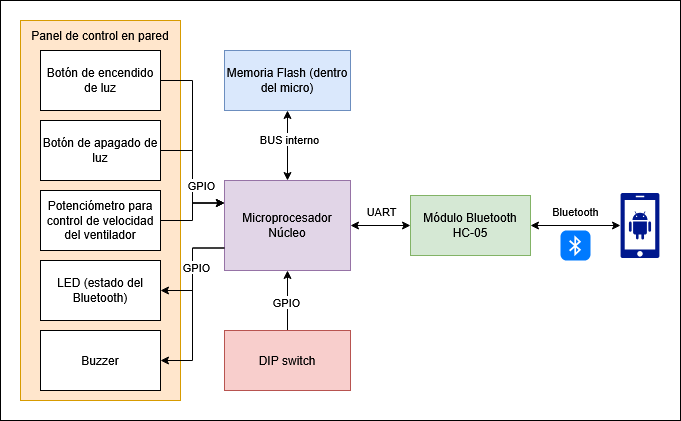

The diagram above was exported from draw.io. Its source (the exported page's mxGraphModel, read from the mxfile embedded in the PNG):
<mxGraphModel dx="1426" dy="799" grid="1" gridSize="10" guides="1" tooltips="1" connect="1" arrows="1" fold="1" page="1" pageScale="1" pageWidth="827" pageHeight="1169" math="0" shadow="0">
  <root>
    <mxCell id="0" />
    <mxCell id="1" parent="0" />
    <mxCell id="A_HFclWSyCH378RrS3Ug-28" value="" style="edgeStyle=orthogonalEdgeStyle;rounded=0;orthogonalLoop=1;jettySize=auto;html=1;startArrow=classic;startFill=1;" parent="1" source="A_HFclWSyCH378RrS3Ug-1" target="A_HFclWSyCH378RrS3Ug-5" edge="1">
      <mxGeometry relative="1" as="geometry" />
    </mxCell>
    <mxCell id="A_HFclWSyCH378RrS3Ug-29" value="UART" style="edgeLabel;html=1;align=center;verticalAlign=middle;resizable=0;points=[];" parent="A_HFclWSyCH378RrS3Ug-28" vertex="1" connectable="0">
      <mxGeometry x="0.0635" y="-1" relative="1" as="geometry">
        <mxPoint x="-2" y="-16" as="offset" />
      </mxGeometry>
    </mxCell>
    <mxCell id="A_HFclWSyCH378RrS3Ug-1" value="Microprocesador&lt;br&gt;Núcleo" style="rounded=0;whiteSpace=wrap;html=1;fillColor=#e1d5e7;strokeColor=#9673a6;" parent="1" vertex="1">
      <mxGeometry x="294" y="280" width="126" height="90" as="geometry" />
    </mxCell>
    <mxCell id="A_HFclWSyCH378RrS3Ug-6" value="" style="rounded=0;whiteSpace=wrap;html=1;fillColor=#ffe6cc;strokeColor=#d79b00;" parent="1" vertex="1">
      <mxGeometry x="90" y="120" width="160" height="380" as="geometry" />
    </mxCell>
    <mxCell id="A_HFclWSyCH378RrS3Ug-19" style="edgeStyle=orthogonalEdgeStyle;rounded=0;orthogonalLoop=1;jettySize=auto;html=1;entryX=0;entryY=0.25;entryDx=0;entryDy=0;" parent="1" source="A_HFclWSyCH378RrS3Ug-2" target="A_HFclWSyCH378RrS3Ug-1" edge="1">
      <mxGeometry relative="1" as="geometry" />
    </mxCell>
    <mxCell id="A_HFclWSyCH378RrS3Ug-2" value="Botón de&amp;nbsp;encendido de luz" style="rounded=0;whiteSpace=wrap;html=1;" parent="1" vertex="1">
      <mxGeometry x="110" y="150" width="120" height="60" as="geometry" />
    </mxCell>
    <mxCell id="A_HFclWSyCH378RrS3Ug-17" style="edgeStyle=orthogonalEdgeStyle;rounded=0;orthogonalLoop=1;jettySize=auto;html=1;entryX=0;entryY=0.25;entryDx=0;entryDy=0;" parent="1" source="A_HFclWSyCH378RrS3Ug-3" target="A_HFclWSyCH378RrS3Ug-1" edge="1">
      <mxGeometry relative="1" as="geometry" />
    </mxCell>
    <mxCell id="A_HFclWSyCH378RrS3Ug-3" value="Potenciómetro para control de velocidad del ventilador" style="rounded=0;whiteSpace=wrap;html=1;" parent="1" vertex="1">
      <mxGeometry x="110" y="290" width="120" height="60" as="geometry" />
    </mxCell>
    <mxCell id="A_HFclWSyCH378RrS3Ug-18" style="edgeStyle=orthogonalEdgeStyle;rounded=0;orthogonalLoop=1;jettySize=auto;html=1;entryX=0;entryY=0.25;entryDx=0;entryDy=0;" parent="1" source="A_HFclWSyCH378RrS3Ug-4" target="A_HFclWSyCH378RrS3Ug-1" edge="1">
      <mxGeometry relative="1" as="geometry" />
    </mxCell>
    <mxCell id="A_HFclWSyCH378RrS3Ug-22" value="GPIO" style="edgeLabel;html=1;align=center;verticalAlign=middle;resizable=0;points=[];" parent="A_HFclWSyCH378RrS3Ug-18" vertex="1" connectable="0">
      <mxGeometry x="0.1319" y="2" relative="1" as="geometry">
        <mxPoint x="6" as="offset" />
      </mxGeometry>
    </mxCell>
    <mxCell id="A_HFclWSyCH378RrS3Ug-4" value="Botón de&amp;nbsp;apagado de luz" style="rounded=0;whiteSpace=wrap;html=1;" parent="1" vertex="1">
      <mxGeometry x="110" y="220" width="120" height="60" as="geometry" />
    </mxCell>
    <mxCell id="A_HFclWSyCH378RrS3Ug-5" value="Módulo Bluetooth HC-05" style="rounded=0;whiteSpace=wrap;html=1;fillColor=#d5e8d4;strokeColor=#82b366;" parent="1" vertex="1">
      <mxGeometry x="480" y="295" width="120" height="60" as="geometry" />
    </mxCell>
    <mxCell id="A_HFclWSyCH378RrS3Ug-7" value="Panel de control en pared" style="text;html=1;whiteSpace=wrap;strokeColor=none;fillColor=none;align=center;verticalAlign=middle;rounded=0;" parent="1" vertex="1">
      <mxGeometry x="90" y="120" width="160" height="30" as="geometry" />
    </mxCell>
    <mxCell id="A_HFclWSyCH378RrS3Ug-21" style="edgeStyle=orthogonalEdgeStyle;rounded=0;orthogonalLoop=1;jettySize=auto;html=1;entryX=0;entryY=0.75;entryDx=0;entryDy=0;startArrow=classic;startFill=1;endArrow=none;endFill=0;" parent="1" source="A_HFclWSyCH378RrS3Ug-8" target="A_HFclWSyCH378RrS3Ug-1" edge="1">
      <mxGeometry relative="1" as="geometry" />
    </mxCell>
    <mxCell id="A_HFclWSyCH378RrS3Ug-8" value="Buzzer" style="rounded=0;whiteSpace=wrap;html=1;" parent="1" vertex="1">
      <mxGeometry x="110" y="430" width="120" height="60" as="geometry" />
    </mxCell>
    <mxCell id="A_HFclWSyCH378RrS3Ug-20" style="edgeStyle=orthogonalEdgeStyle;rounded=0;orthogonalLoop=1;jettySize=auto;html=1;entryX=0;entryY=0.75;entryDx=0;entryDy=0;startArrow=classic;startFill=1;endArrow=none;endFill=0;" parent="1" source="A_HFclWSyCH378RrS3Ug-9" target="A_HFclWSyCH378RrS3Ug-1" edge="1">
      <mxGeometry relative="1" as="geometry" />
    </mxCell>
    <mxCell id="A_HFclWSyCH378RrS3Ug-23" value="GPIO" style="edgeLabel;html=1;align=center;verticalAlign=middle;resizable=0;points=[];" parent="A_HFclWSyCH378RrS3Ug-20" vertex="1" connectable="0">
      <mxGeometry x="0.0601" relative="1" as="geometry">
        <mxPoint x="3" as="offset" />
      </mxGeometry>
    </mxCell>
    <mxCell id="A_HFclWSyCH378RrS3Ug-9" value="LED (estado del Bluetooth)" style="rounded=0;whiteSpace=wrap;html=1;" parent="1" vertex="1">
      <mxGeometry x="110" y="360" width="120" height="60" as="geometry" />
    </mxCell>
    <mxCell id="A_HFclWSyCH378RrS3Ug-26" value="" style="edgeStyle=orthogonalEdgeStyle;rounded=0;orthogonalLoop=1;jettySize=auto;html=1;startArrow=classic;startFill=1;" parent="1" source="A_HFclWSyCH378RrS3Ug-10" target="A_HFclWSyCH378RrS3Ug-1" edge="1">
      <mxGeometry relative="1" as="geometry" />
    </mxCell>
    <mxCell id="A_HFclWSyCH378RrS3Ug-27" value="BUS interno" style="edgeLabel;html=1;align=center;verticalAlign=middle;resizable=0;points=[];" parent="A_HFclWSyCH378RrS3Ug-26" vertex="1" connectable="0">
      <mxGeometry x="-0.1878" y="1" relative="1" as="geometry">
        <mxPoint as="offset" />
      </mxGeometry>
    </mxCell>
    <mxCell id="A_HFclWSyCH378RrS3Ug-10" value="Memoria Flash (dentro del micro)" style="rounded=0;whiteSpace=wrap;html=1;fillColor=#dae8fc;strokeColor=#6c8ebf;" parent="1" vertex="1">
      <mxGeometry x="294" y="150" width="126" height="60" as="geometry" />
    </mxCell>
    <mxCell id="A_HFclWSyCH378RrS3Ug-24" value="" style="edgeStyle=orthogonalEdgeStyle;rounded=0;orthogonalLoop=1;jettySize=auto;html=1;" parent="1" source="A_HFclWSyCH378RrS3Ug-11" target="A_HFclWSyCH378RrS3Ug-1" edge="1">
      <mxGeometry relative="1" as="geometry" />
    </mxCell>
    <mxCell id="A_HFclWSyCH378RrS3Ug-25" value="GPIO" style="edgeLabel;html=1;align=center;verticalAlign=middle;resizable=0;points=[];" parent="A_HFclWSyCH378RrS3Ug-24" vertex="1" connectable="0">
      <mxGeometry x="-0.0214" y="2" relative="1" as="geometry">
        <mxPoint as="offset" />
      </mxGeometry>
    </mxCell>
    <mxCell id="A_HFclWSyCH378RrS3Ug-11" value="DIP switch" style="rounded=0;whiteSpace=wrap;html=1;fillColor=#f8cecc;strokeColor=#b85450;" parent="1" vertex="1">
      <mxGeometry x="294" y="430" width="126" height="60" as="geometry" />
    </mxCell>
    <mxCell id="A_HFclWSyCH378RrS3Ug-31" value="" style="sketch=0;aspect=fixed;pointerEvents=1;shadow=0;dashed=0;html=1;strokeColor=none;labelPosition=center;verticalLabelPosition=bottom;verticalAlign=top;align=center;fillColor=#00188D;shape=mxgraph.mscae.enterprise.android_phone" parent="1" vertex="1">
      <mxGeometry x="690" y="292.5" width="39" height="65" as="geometry" />
    </mxCell>
    <mxCell id="A_HFclWSyCH378RrS3Ug-34" style="edgeStyle=orthogonalEdgeStyle;rounded=0;orthogonalLoop=1;jettySize=auto;html=1;entryX=0;entryY=0.5;entryDx=0;entryDy=0;entryPerimeter=0;startArrow=classic;startFill=1;" parent="1" source="A_HFclWSyCH378RrS3Ug-5" target="A_HFclWSyCH378RrS3Ug-31" edge="1">
      <mxGeometry relative="1" as="geometry" />
    </mxCell>
    <mxCell id="A_HFclWSyCH378RrS3Ug-35" value="Bluetooth" style="edgeLabel;html=1;align=center;verticalAlign=middle;resizable=0;points=[];" parent="A_HFclWSyCH378RrS3Ug-34" vertex="1" connectable="0">
      <mxGeometry x="0.1878" y="1" relative="1" as="geometry">
        <mxPoint x="-9" y="-14" as="offset" />
      </mxGeometry>
    </mxCell>
    <mxCell id="A_HFclWSyCH378RrS3Ug-38" value="" style="html=1;strokeWidth=1;shadow=0;dashed=0;shape=mxgraph.ios7.misc.bluetooth;fillColor=#007AFF;strokeColor=none;buttonText=;strokeColor2=#222222;fontColor=#222222;fontSize=8;verticalLabelPosition=bottom;verticalAlign=top;align=center;sketch=0;" parent="1" vertex="1">
      <mxGeometry x="630" y="330" width="30" height="30" as="geometry" />
    </mxCell>
    <mxCell id="A_HFclWSyCH378RrS3Ug-39" value="" style="rounded=0;whiteSpace=wrap;html=1;fillColor=none;" parent="1" vertex="1">
      <mxGeometry x="70" y="100" width="680" height="420" as="geometry" />
    </mxCell>
  </root>
</mxGraphModel>